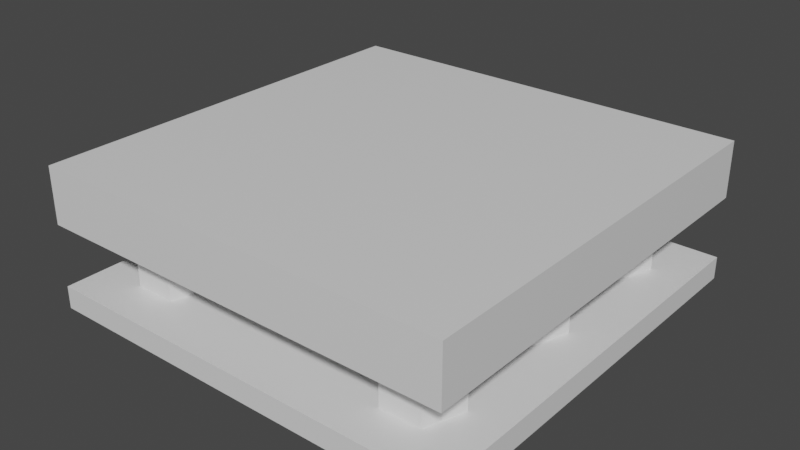 # Source: Bouncer.blend  (saved by Blender 2.82.7; exported with 4.5.12 LTS)
import bpy
from mathutils import Matrix  # noqa: F401  (used for matrix-valued properties, if any)

bpy.ops.wm.read_factory_settings(use_empty=True)
scene = bpy.context.scene
scene.name = 'Scene'

# ---- collections
col_collection = bpy.data.collections.new('Collection'); scene.collection.children.link(col_collection)

# ---- materials (node trees are filled in below, after node groups)
mat_material = bpy.data.materials.new('Material')
mat_material.alpha_threshold = 0.0
mat_material.use_transparent_shadow = False
mat_material.line_color = (0.0, 0.0, 0.0, 1.0)
mat_material_002 = bpy.data.materials.new('Material.002')
mat_material_002.alpha_threshold = 0.0
mat_material_002.use_transparent_shadow = False
mat_material_002.line_color = (0.0, 0.0, 0.0, 1.0)

# ---- material node trees
mat_material.use_nodes = True; mat_material.node_tree.nodes.clear()
_N = mat_material.node_tree.nodes; _L = mat_material.node_tree.links
n0 = _N.new('ShaderNodeOutputMaterial'); n0.name = 'Material Output'; n0.location = (300, 300)
n1 = _N.new('ShaderNodeBsdfPrincipled'); n1.name = 'Principled BSDF'; n1.location = (10, 300)
n1.distribution = 'GGX'
n1.subsurface_method = 'BURLEY'
n1.inputs[2].default_value = 0.4
n1.inputs[3].default_value = 1.45
n1.inputs[27].default_value = (0.0, 0.0, 0.0, 1.0)
n1.inputs[28].default_value = 1.0
_L.new(n1.outputs[0], n0.inputs[0])
n0.is_active_output = True
mat_material_002.use_nodes = True; mat_material_002.node_tree.nodes.clear()
_N = mat_material_002.node_tree.nodes; _L = mat_material_002.node_tree.links
n0 = _N.new('ShaderNodeOutputMaterial'); n0.name = 'Material Output'; n0.location = (300, 300)
n1 = _N.new('ShaderNodeBsdfPrincipled'); n1.name = 'Principled BSDF'; n1.location = (10, 300)
n1.distribution = 'GGX'
n1.subsurface_method = 'BURLEY'
n1.inputs[2].default_value = 0.4
n1.inputs[3].default_value = 1.45
n1.inputs[27].default_value = (0.0, 0.0, 0.0, 1.0)
n1.inputs[28].default_value = 1.0
_L.new(n1.outputs[0], n0.inputs[0])
n0.is_active_output = True

# ---- world
world_world = bpy.data.worlds.new('World'); scene.world = world_world
world_world.use_nodes = True; world_world.node_tree.nodes.clear()
_N = world_world.node_tree.nodes; _L = world_world.node_tree.links
n0 = _N.new('ShaderNodeOutputWorld'); n0.name = 'World Output'; n0.location = (300, 300)
n1 = _N.new('ShaderNodeBackground'); n1.name = 'Background'; n1.location = (10, 300)
n1.inputs[0].default_value = (0.05088, 0.05088, 0.05088, 1.0)
_L.new(n1.outputs[0], n0.inputs[0])
n0.is_active_output = True
world_world.color = (0.05088, 0.05088, 0.05088)
world_world.use_sun_shadow = False
world_world.sun_shadow_jitter_overblur = 0.0

# ---- meshes
me_cube = bpy.data.meshes.new('Cube')
me_cube.from_pydata([(1.5, 1.5, 0.25), (1.5, 1.5, -0.25), (1.5, -1.5, 0.25), (1.5, -1.5, -0.25), (-1.5, 1.5, 0.25), (-1.5, 1.5, -0.25), (-1.5, -1.5, 0.25), (-1.5, -1.5, -0.25)], [], [(0, 4, 6, 2), (3, 2, 6, 7), (7, 6, 4, 5), (5, 1, 3, 7), (1, 0, 2, 3), (5, 4, 0, 1)])
_uv = me_cube.uv_layers.new(name='UVMap')
_uv.uv.foreach_set('vector', [9.998e-05, 9.998e-05, 0.9999, 9.998e-05, 0.9999, 0.9999, 0.0001002, 0.9999, 0.375, 0.75, 0.625, 0.75, 0.625, 1.0, 0.375, 1.0, 0.375, 0.0, 0.625, 0.0, 0.625, 0.25, 0.375, 0.25, 0.125, 0.5, 0.375, 0.5, 0.375, 0.75, 0.125, 0.75, 0.375, 0.5, 0.625, 0.5, 0.625, 0.75, 0.375, 0.75, 0.375, 0.25, 0.625, 0.25, 0.625, 0.5, 0.375, 0.5])
me_cube.materials.append(mat_material)
me_cube.use_remesh_preserve_volume = False
me_cube.use_remesh_preserve_attributes = False
me_cube.use_mirror_vertex_groups = False
me_cube.update()
me_cube_003 = bpy.data.meshes.new('Cube.003')
me_cube_003.from_pydata([(-2.5, 0.75, 0.85), (-2.262, 0.5773, 0.85), (-2.353, 0.2977, 0.85), (-2.647, 0.2977, 0.85), (-2.738, 0.5773, 0.85), (-2.5, 1.75, 0.85), (-2.262, 1.577, 0.85), (-2.353, 1.298, 0.85), (-2.647, 1.298, 0.85), (-2.738, 1.577, 0.85), (-2.5, 2.75, 0.85), (-2.262, 2.577, 0.85), (-2.353, 2.298, 0.85), (-2.647, 2.298, 0.85), (-2.738, 2.577, 0.85), (-0.5, 2.75, 0.85), (-0.2622, 2.577, 0.85), (-0.3531, 2.298, 0.85), (-0.6469, 2.298, 0.85), (-0.7378, 2.577, 0.85), (-0.5, 1.75, 0.85), (-0.2622, 1.577, 0.85), (-0.3531, 1.298, 0.85), (-0.6469, 1.298, 0.85), (-0.7378, 1.577, 0.85), (-0.5, 0.75, 0.85), (-0.2622, 0.5773, 0.85), (-0.3531, 0.2977, 0.85), (-0.6469, 0.2977, 0.85), (-0.7378, 0.5773, 0.85), (0.0, 3.0, 0.2), (0.0, 3.0, 0.0), (0.0, 0.0, 0.2), (0.0, 0.0, 0.0), (-3.0, 3.0, 0.2), (-3.0, 3.0, 0.0), (-3.0, 0.0, 0.2), (-3.0, 0.0, 0.0), (-0.5, 0.75, 0.2), (-0.2622, 0.5773, 0.2), (-0.3531, 0.2977, 0.2), (-0.6469, 0.2977, 0.2), (-0.7378, 0.5773, 0.2), (-0.5, 1.75, 0.2), (-0.2622, 1.577, 0.2), (-0.3531, 1.298, 0.2), (-0.6469, 1.298, 0.2), (-0.7378, 1.577, 0.2), (-0.5, 2.75, 0.2), (-0.2622, 2.577, 0.2), (-0.3531, 2.298, 0.2), (-0.6469, 2.298, 0.2), (-0.7378, 2.577, 0.2), (-2.5, 2.75, 0.2), (-2.262, 2.577, 0.2), (-2.273, 2.543, 0.2), (-2.353, 2.298, 0.2), (-2.647, 2.298, 0.2), (-2.738, 2.577, 0.2), (-2.548, 2.715, 0.2), (-2.5, 1.75, 0.2), (-2.262, 1.577, 0.2), (-2.353, 1.298, 0.2), (-2.647, 1.298, 0.2), (-2.738, 1.577, 0.2), (-2.5, 0.75, 0.2), (-2.262, 0.5773, 0.2), (-2.353, 0.2977, 0.2), (-2.647, 0.2977, 0.2), (-2.738, 0.5773, 0.2)], [], [(1, 0, 4, 3, 2), (6, 5, 9, 8, 7), (11, 10, 14, 13, 12), (16, 15, 19, 18, 17), (21, 20, 24, 23, 22), (26, 25, 29, 28, 27), (30, 49, 50, 51, 52, 34, 59, 53, 54, 55, 47, 43, 44), (33, 32, 36, 37), (37, 36, 34, 35), (35, 31, 33, 37), (31, 30, 32, 33), (35, 34, 30, 31), (41, 40, 27, 28), (40, 39, 26, 27), (39, 38, 25, 26), (32, 39, 40, 41, 42, 36), (42, 41, 28, 29), (38, 42, 29, 25), (46, 45, 22, 23), (45, 44, 21, 22), (44, 43, 20, 21), (44, 45, 46, 47, 61, 62, 63, 64, 34, 36, 69, 65, 66, 42, 38, 39, 32, 30), (47, 46, 23, 24), (43, 47, 24, 20), (51, 50, 17, 18), (50, 49, 16, 17), (49, 48, 15, 16), (34, 52, 48, 49, 30), (52, 51, 18, 19), (48, 52, 19, 15), (57, 56, 12, 13), (56, 55, 54, 11, 12), (54, 53, 10, 11), (58, 57, 13, 14), (53, 59, 58, 14, 10), (63, 62, 7, 8), (34, 64, 60, 61, 47, 55, 56, 57, 58, 59), (62, 61, 6, 7), (61, 60, 5, 6), (64, 63, 8, 9), (60, 64, 9, 5), (68, 67, 2, 3), (42, 66, 67, 68, 69, 36), (67, 66, 1, 2), (66, 65, 0, 1), (69, 68, 3, 4), (65, 69, 4, 0)])
_uv = me_cube_003.uv_layers.new(name='UVMap')
_uv.uv.foreach_set('vector', [0.4783, 0.3242, 0.25, 0.49, 0.02175, 0.3242, 0.1089, 0.05584, 0.3911, 0.05584, 0.4783, 0.3242, 0.25, 0.49, 0.02175, 0.3242, 0.1089, 0.05584, 0.3911, 0.05584, 0.4783, 0.3242, 0.25, 0.49, 0.02175, 0.3242, 0.1089, 0.05584, 0.3911, 0.05584, 0.4783, 0.3242, 0.25, 0.49, 0.02175, 0.3242, 0.1089, 0.05584, 0.3911, 0.05584, 0.4783, 0.3242, 0.25, 0.49, 0.02175, 0.3242, 0.1089, 0.05584, 0.3911, 0.05584, 0.4783, 0.3242, 0.25, 0.49, 0.02175, 0.3242, 0.1089, 0.05584, 0.3911, 0.05584, 0.625, 0.5, 0.6469, 0.5352, 0.6544, 0.5585, 0.6789, 0.5585, 0.6865, 0.5352, 0.875, 0.5, 0.8373, 0.5237, 0.8333, 0.5208, 0.8135, 0.5352, 0.8144, 0.5381, 0.6865, 0.6186, 0.6667, 0.6042, 0.6469, 0.6186, 0.375, 0.75, 0.625, 0.75, 0.625, 1.0, 0.375, 1.0, 0.375, 0.0, 0.625, 0.0, 0.625, 0.25, 0.375, 0.25, 0.125, 0.5, 0.375, 0.5, 0.375, 0.75, 0.125, 0.75, 0.375, 0.5, 0.625, 0.5, 0.625, 0.75, 0.375, 0.75, 0.375, 0.25, 0.625, 0.25, 0.625, 0.5, 0.375, 0.5, 0.4, 0.55, 0.6, 0.55, 0.6, 1.0, 0.4, 1.0, 0.6, 0.55, 0.8, 0.55, 0.8, 1.0, 0.6, 1.0, 0.8, 0.55, 1.0, 0.55, 1.0, 1.0, 0.8, 1.0, 0.625, 0.75, 0.6469, 0.7019, 0.6544, 0.7252, 0.6789, 0.7252, 0.6865, 0.7019, 0.875, 0.75, 0.2, 0.55, 0.4, 0.55, 0.4, 1.0, 0.2, 1.0, 2.98e-08, 0.55, 0.2, 0.55, 0.2, 1.0, 2.98e-08, 1.0, 0.4, 0.55, 0.6, 0.55, 0.6, 1.0, 0.4, 1.0, 0.6, 0.55, 0.8, 0.55, 0.8, 1.0, 0.6, 1.0, 0.8, 0.55, 1.0, 0.55, 1.0, 1.0, 0.8, 1.0, 0.6469, 0.6186, 0.6544, 0.6419, 0.6789, 0.6419, 0.6865, 0.6186, 0.8135, 0.6186, 0.8211, 0.6419, 0.8456, 0.6419, 0.8531, 0.6186, 0.875, 0.5, 0.875, 0.75, 0.8531, 0.7019, 0.8333, 0.6875, 0.8135, 0.7019, 0.6865, 0.7019, 0.6667, 0.6875, 0.6469, 0.7019, 0.625, 0.75, 0.625, 0.5, 0.2, 0.55, 0.4, 0.55, 0.4, 1.0, 0.2, 1.0, 2.98e-08, 0.55, 0.2, 0.55, 0.2, 1.0, 2.98e-08, 1.0, 0.4, 0.55, 0.6, 0.55, 0.6, 1.0, 0.4, 1.0, 0.6, 0.55, 0.8, 0.55, 0.8, 1.0, 0.6, 1.0, 0.8, 0.55, 1.0, 0.55, 1.0, 1.0, 0.8, 1.0, 0.875, 0.5, 0.6865, 0.5352, 0.6667, 0.5208, 0.6469, 0.5352, 0.625, 0.5, 0.2, 0.55, 0.4, 0.55, 0.4, 1.0, 0.2, 1.0, 2.98e-08, 0.55, 0.2, 0.55, 0.2, 1.0, 2.98e-08, 1.0, 0.4, 0.55, 0.6, 0.55, 0.6, 1.0, 0.4, 1.0, 0.6, 0.55, 0.7755, 0.55, 0.8, 0.55, 0.8, 1.0, 0.6, 1.0, 0.8, 0.55, 1.0, 0.55, 1.0, 1.0, 0.8, 1.0, 0.2, 0.55, 0.4, 0.55, 0.4, 1.0, 0.2, 1.0, 2.98e-08, 0.55, 0.04, 0.55, 0.2, 0.55, 0.2, 1.0, 2.98e-08, 1.0, 0.4, 0.55, 0.6, 0.55, 0.6, 1.0, 0.4, 1.0, 0.875, 0.5, 0.8531, 0.6186, 0.8333, 0.6042, 0.8135, 0.6186, 0.6865, 0.6186, 0.8144, 0.5381, 0.8211, 0.5585, 0.8456, 0.5585, 0.8531, 0.5352, 0.8373, 0.5237, 0.6, 0.55, 0.8, 0.55, 0.8, 1.0, 0.6, 1.0, 0.8, 0.55, 1.0, 0.55, 1.0, 1.0, 0.8, 1.0, 0.2, 0.55, 0.4, 0.55, 0.4, 1.0, 0.2, 1.0, 2.98e-08, 0.55, 0.2, 0.55, 0.2, 1.0, 2.98e-08, 1.0, 0.4, 0.55, 0.6, 0.55, 0.6, 1.0, 0.4, 1.0, 0.6865, 0.7019, 0.8135, 0.7019, 0.8211, 0.7252, 0.8456, 0.7252, 0.8531, 0.7019, 0.875, 0.75, 0.6, 0.55, 0.8, 0.55, 0.8, 1.0, 0.6, 1.0, 0.8, 0.55, 1.0, 0.55, 1.0, 1.0, 0.8, 1.0, 0.2, 0.55, 0.4, 0.55, 0.4, 1.0, 0.2, 1.0, 2.98e-08, 0.55, 0.2, 0.55, 0.2, 1.0, 2.98e-08, 1.0])
me_cube_003.materials.append(mat_material_002)
me_cube_003.use_remesh_preserve_volume = False
me_cube_003.use_remesh_preserve_attributes = False
me_cube_003.use_mirror_vertex_groups = False
me_cube_003.update()

# ---- objects
ob_bouncerbounce = bpy.data.objects.new('BouncerBounce', me_cube)
ob_bouncerbase = bpy.data.objects.new('BouncerBase', me_cube_003)

# ---- transforms, parenting, visibility, modifiers, constraints
ob_bouncerbounce.parent = ob_bouncerbase
ob_bouncerbounce.location = (-1.5, 1.5, 1.0)
ob_bouncerbounce.lock_rotations_4d = False
ob_bouncerbounce.empty_display_type = 'ARROWS'
ob_bouncerbounce.lineart.crease_threshold = 0.0
ob_bouncerbase.location = (0.0, 0.0, 0.0)
ob_bouncerbase.scale = (1.0, 1.0, 0.8)
ob_bouncerbase.lock_rotations_4d = False
ob_bouncerbase.empty_display_type = 'ARROWS'
ob_bouncerbase.lineart.crease_threshold = 0.0

# ---- collection membership
col_collection.objects.link(ob_bouncerbounce)
col_collection.objects.link(ob_bouncerbase)

# ---- scene / render settings (as saved in the file)
scene.frame_start = 1; scene.frame_end = 250; scene.frame_set(1)
scene.render.engine = 'BLENDER_EEVEE_NEXT'
scene.cycles.use_denoising = False
scene.cycles.samples = 128
scene.cycles.sampling_pattern = 'TABULATED_SOBOL'
scene.cycles.use_adaptive_sampling = False
scene.cycles.use_light_tree = False
scene.view_settings.view_transform = 'Filmic'
bpy.context.view_layer.update()

# ---- added for rendering (the .blend has no active camera and no usable light): camera, sun
cam_auto = bpy.data.cameras.new('AutoCamera')
cam_auto.lens = 50.0
cam_auto.sensor_width = 36.0
cam_auto.clip_end = 1000.0
ob_auto_camera = bpy.data.objects.new('AutoCamera', cam_auto)
scene.collection.objects.link(ob_auto_camera)
ob_auto_camera.location = (2.53296, -3.33955, 3.72637)
ob_auto_camera.rotation_euler = (1.09748, -7.21219e-08, 0.694738)
scene.camera = ob_auto_camera
light_auto_sun = bpy.data.lights.new('AutoSun', 'SUN')
light_auto_sun.energy = 3.0
light_auto_sun.angle = 0.0523599
ob_auto_sun = bpy.data.objects.new('AutoSun', light_auto_sun)
scene.collection.objects.link(ob_auto_sun)
ob_auto_sun.rotation_euler = (0.872665, 0.174533, 0.523599)
bpy.context.view_layer.update()

